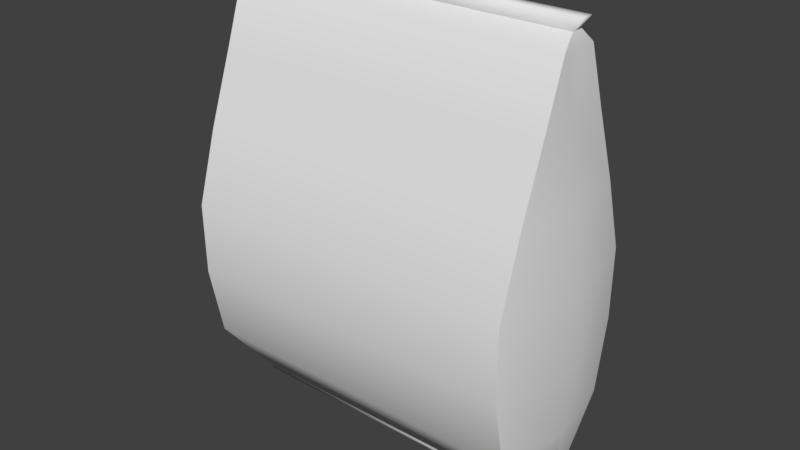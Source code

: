# Source: Crisps.blend  (saved by Blender 2.78.0; exported with 4.5.12 LTS)
import bpy
from mathutils import Matrix  # noqa: F401  (used for matrix-valued properties, if any)

bpy.ops.wm.read_factory_settings(use_empty=True)
scene = bpy.context.scene
scene.name = 'Scene'

# ---- collections
col_collection_1 = bpy.data.collections.new('Collection 1'); scene.collection.children.link(col_collection_1)

# ---- world
world_world = bpy.data.worlds.new('World'); scene.world = world_world
world_world.color = (0.05088, 0.05088, 0.05088)
world_world.use_sun_shadow = False
world_world.sun_shadow_jitter_overblur = 0.0
world_world.cycles.sampling_method = 'MANUAL'

# ---- meshes
me_cube_001 = bpy.data.meshes.new('Cube.001')
me_cube_001.from_pydata([(-0.1092, -0.009487, -0.1382), (-0.1092, -0.01266, 0.1299), (-0.1092, 0.009487, -0.1382), (-0.1092, 0.01266, 0.1299), (0.1092, -0.009487, -0.1382), (0.1092, -0.01266, 0.1299), (0.1092, 0.009487, -0.1382), (0.1092, 0.01266, 0.1299), (-0.1092, -0.04678, -0.09215), (-0.1092, -0.05583, -0.04607), (-0.1092, -0.05641, 4.119e-09), (-0.1092, -0.04241, 0.04607), (-0.1092, -0.02572, 0.09215), (-0.1092, 0.02572, 0.09215), (-0.1092, 0.04241, 0.04607), (-0.1092, 0.05641, -4.119e-09), (-0.1092, 0.05583, -0.04607), (-0.1092, 0.04678, -0.09215), (0.1092, 0.02572, 0.09215), (0.1092, 0.04241, 0.04607), (0.1092, 0.05641, -4.119e-09), (0.1092, 0.05583, -0.04607), (0.1092, 0.04678, -0.09215), (0.1092, -0.02572, 0.09215), (0.1092, -0.04241, 0.04607), (0.1092, -0.05641, -4.119e-09), (0.1092, -0.05583, -0.04607), (0.1092, -0.04678, -0.09215), (-0.1092, 0.0, -0.1382), (-0.1092, 0.0, 0.1297), (0.1092, 0.0, -0.1382), (0.1092, 0.0, 0.1297), (0.1165, 5.897e-10, -0.09215), (0.1218, 0.0, -0.04607), (0.1209, 0.0, -4.119e-09), (0.1158, 1.351e-10, 0.04607), (0.1092, 3.462e-10, 0.09215), (-0.1198, 5.897e-10, -0.09215), (-0.1236, 0.0, -0.04607), (-0.1194, 0.0, 0.0), (-0.1143, 1.351e-10, 0.04607), (-0.1092, 3.462e-10, 0.09215), (-0.1069, 0.0, -0.1395), (-0.1069, -0.004315, -0.1395), (0.1069, 0.004315, -0.1395), (-0.1069, 0.004315, -0.1395), (0.1069, 0.0, -0.1395), (0.1069, -0.004315, -0.1395), (-0.1126, 0.0, -0.1457), (-0.1126, -0.004315, -0.1457), (0.1126, 0.004315, -0.1457), (-0.1126, 0.004315, -0.1457), (0.1126, 0.0, -0.1457), (0.1126, -0.004315, -0.1457), (-0.1073, 0.0, 0.1382), (-0.1073, 0.003915, 0.1382), (0.1073, 0.003915, 0.1382), (0.1073, 0.0, 0.1382), (0.1073, -0.003915, 0.1382), (-0.1073, -0.003915, 0.1382), (-0.1122, 0.0, 0.1457), (-0.1122, 0.003915, 0.1457), (0.1122, 0.003915, 0.1457), (0.1122, 0.0, 0.1457), (0.1122, -0.003915, 0.1457), (-0.1122, -0.003915, 0.1457)], [], [(41, 29, 3, 13), (13, 3, 7, 18), (36, 31, 5, 23), (23, 5, 1, 12), (4, 0, 43, 47), (3, 29, 54, 55), (4, 27, 8, 0), (27, 26, 9, 8), (26, 25, 10, 9), (25, 24, 11, 10), (24, 23, 12, 11), (30, 32, 27, 4), (32, 33, 26, 27), (33, 34, 25, 26), (34, 35, 24, 25), (35, 36, 23, 24), (2, 17, 22, 6), (17, 16, 21, 22), (16, 15, 20, 21), (15, 14, 19, 20), (14, 13, 18, 19), (28, 37, 17, 2), (37, 38, 16, 17), (38, 39, 15, 16), (39, 40, 14, 15), (40, 41, 13, 14), (11, 12, 41, 40), (10, 11, 40, 39), (9, 10, 39, 38), (8, 9, 38, 37), (0, 8, 37, 28), (19, 18, 36, 35), (20, 19, 35, 34), (21, 20, 34, 33), (22, 21, 33, 32), (6, 22, 32, 30), (5, 31, 57, 58), (30, 4, 47, 46), (18, 7, 31, 36), (12, 1, 29, 41), (47, 43, 49, 53), (46, 47, 53, 52), (28, 2, 45, 42), (2, 6, 44, 45), (0, 28, 42, 43), (6, 30, 46, 44), (48, 52, 53, 49), (51, 50, 52, 48), (45, 44, 50, 51), (42, 45, 51, 48), (44, 46, 52, 50), (43, 42, 48, 49), (59, 58, 64, 65), (57, 56, 62, 63), (31, 7, 56, 57), (1, 5, 58, 59), (29, 1, 59, 54), (7, 3, 55, 56), (63, 60, 65, 64), (62, 61, 60, 63), (56, 55, 61, 62), (54, 59, 65, 60), (58, 57, 63, 64), (55, 54, 60, 61)])
me_cube_001.polygons.foreach_set('use_smooth', [True] * 64)
_k = set([(0, 8), (0, 43), (1, 12), (1, 59), (2, 17), (2, 45), (3, 13), (3, 55), (4, 27), (4, 47), (5, 23), (5, 58), (6, 22), (6, 44), (7, 18), (7, 56), (8, 9), (9, 10), (10, 11), (11, 12), (13, 14), (14, 15), (15, 16), (16, 17), (18, 19), (19, 20), (20, 21), (21, 22), (23, 24), (24, 25), (25, 26), (26, 27), (42, 43), (42, 45), (43, 47), (44, 45), (44, 46), (46, 47), (54, 55), (54, 59), (55, 56), (56, 57), (57, 58), (58, 59)])
me_cube_001.attributes.new('sharp_edge', 'BOOLEAN', 'EDGE').data.foreach_set('value', [ (min(e.vertices), max(e.vertices)) in _k for e in me_cube_001.edges])
me_cube_001.use_remesh_preserve_volume = False
me_cube_001.use_remesh_preserve_attributes = False
me_cube_001.use_mirror_vertex_groups = False
me_cube_001.update()

# ---- objects
ob_crisps = bpy.data.objects.new('Crisps', me_cube_001)

# ---- transforms, parenting, visibility, modifiers, constraints
ob_crisps.location = (0.0, 0.0, 0.0)
ob_crisps.lineart.crease_threshold = 0.0

# ---- collection membership
col_collection_1.objects.link(ob_crisps)

# ---- scene / render settings (as saved in the file)
scene.frame_start = 1; scene.frame_end = 250; scene.frame_set(1)
scene.render.engine = 'BLENDER_EEVEE_NEXT'
scene.render.resolution_percentage = 50
scene.render.dither_intensity = 0.0
scene.cycles.use_denoising = False
scene.cycles.samples = 128
scene.cycles.sampling_pattern = 'TABULATED_SOBOL'
scene.cycles.light_sampling_threshold = 0.0
scene.cycles.use_adaptive_sampling = False
scene.cycles.use_light_tree = False
scene.cycles.blur_glossy = 0.0
scene.cycles.sample_clamp_indirect = 0.0
scene.view_settings.view_transform = 'Standard'
bpy.context.view_layer.update()

# ---- added for rendering (the .blend has no active camera and no usable light): camera, sun
cam_auto = bpy.data.cameras.new('AutoCamera')
cam_auto.lens = 50.0
cam_auto.sensor_width = 36.0
cam_auto.clip_end = 1000.0
ob_auto_camera = bpy.data.objects.new('AutoCamera', cam_auto)
scene.collection.objects.link(ob_auto_camera)
ob_auto_camera.location = (0.366724, -0.441161, 0.294119)
ob_auto_camera.rotation_euler = (1.09748, -7.21219e-08, 0.694738)
scene.camera = ob_auto_camera
light_auto_sun = bpy.data.lights.new('AutoSun', 'SUN')
light_auto_sun.energy = 3.0
light_auto_sun.angle = 0.0523599
ob_auto_sun = bpy.data.objects.new('AutoSun', light_auto_sun)
scene.collection.objects.link(ob_auto_sun)
ob_auto_sun.rotation_euler = (0.872665, 0.174533, 0.523599)
bpy.context.view_layer.update()
